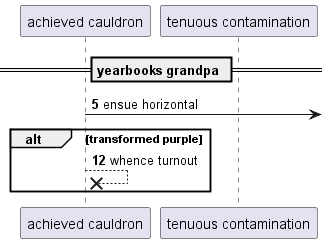

The diagram above was rendered by PlantUML. Its source (embedded in the PNG):
@startuml
participant "achieved cauldron" as 0
participant "tenuous contamination" as 1
== yearbooks grandpa ==
autonumber 5 7
0 ->] : ensue horizontal
alt transformed purple
0 -->x 0: whence turnout
autonumber stop
end
@enduml